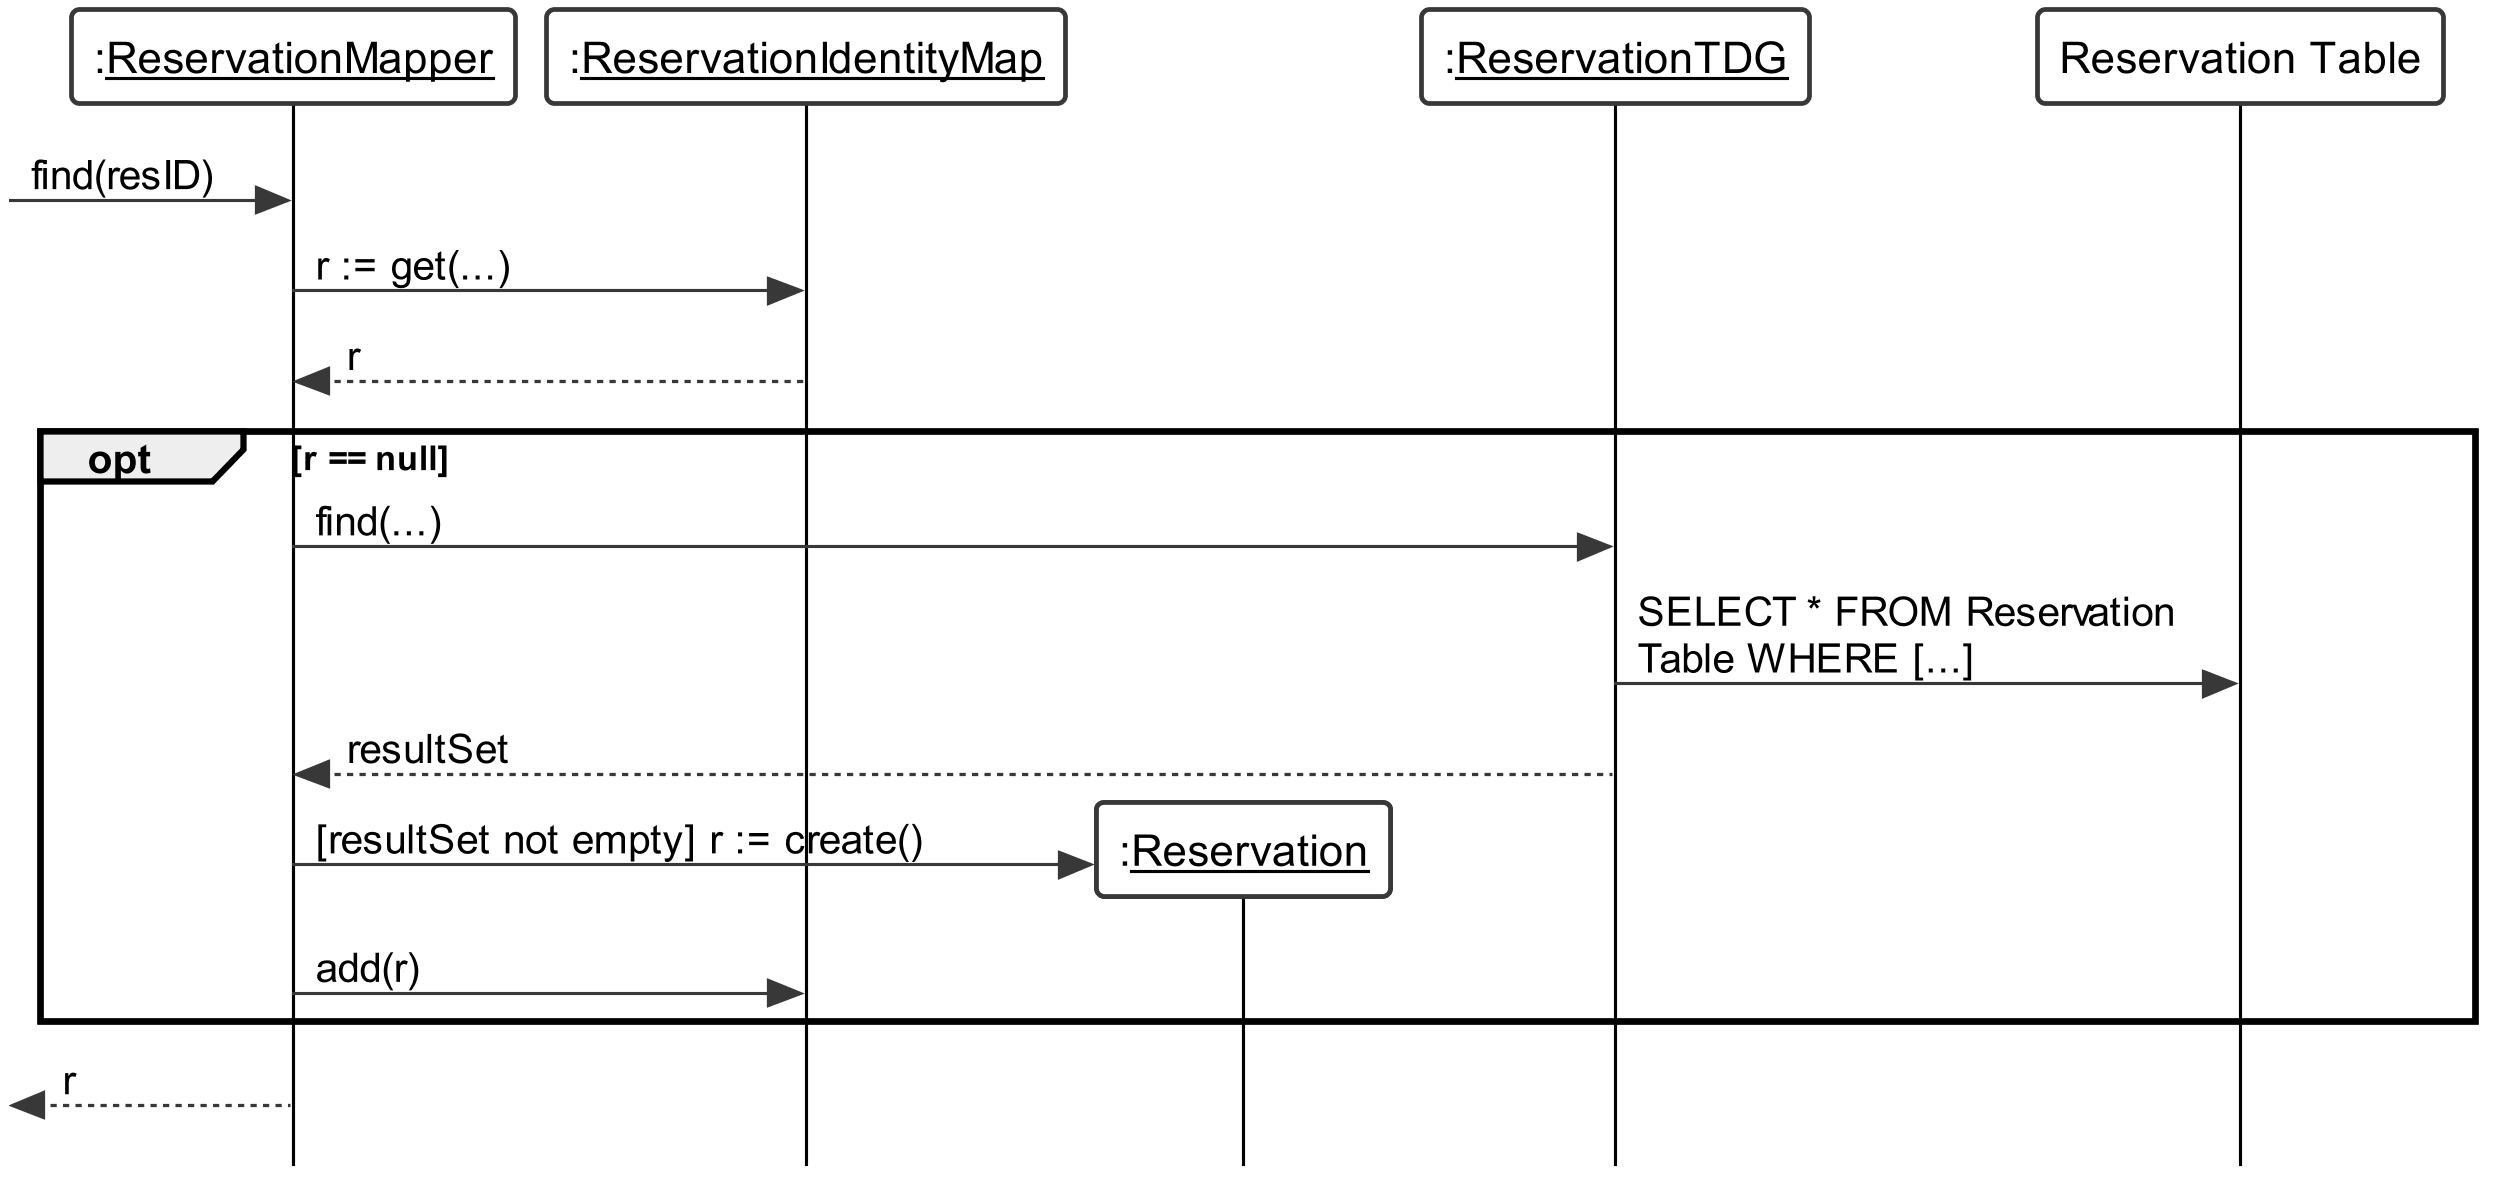

The diagram above was rendered by PlantUML. Its source (embedded in the PNG):
@startuml
skinparam {
	roundcorner 5
	sequenceMessageAlign left
	dpi 300
	monochrome true
	backgroundColor white
	classBackgroundColor white
	style strictuml
	defaultFontName Arial
	'linetype polyline
	maxmessagesize 200
	lifelineStrategy solid
	classAttributeIconSize 0
}

skinparam sequence {
	LifeLineBackgroundColor white
	LifeLineBorderColor black
	BoxBackgroundColor white
	ParticipantBackgroundColor white
	ActorBackgroundColor white
}

skinparam usecase {
	BackgroundColor white
}

participant ":__ReservationMapper__" as rMapper
participant ":__ReservationIdentityMap__" as rIMap
participant ":__Reservation__" as reservation
participant ":__ReservationTDG__" as rTDG
participant "Reservation Table" as rTable

[-> rMapper : find(resID)
rMapper -> rIMap : r := get(...)
rIMap --> rMapper : r

opt r == null
	rMapper -> rTDG : find(...)
	rTDG -> rTable : SELECT * FROM Reservation Table WHERE [...]
	rTDG --> rMapper :resultSet
	create reservation
	rMapper -> reservation :  [resultSet not empty] r := create()
	rMapper -> rIMap : add(r)
end

[<--rMapper : r

@enduml